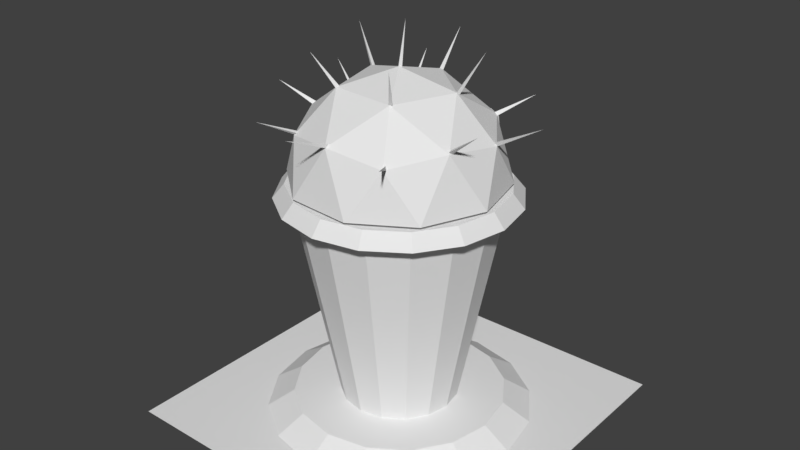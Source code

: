 # Source: BombTowerLevel3.blend  (saved by Blender 2.79.0; exported with 4.5.12 LTS)
import bpy
from mathutils import Matrix  # noqa: F401  (used for matrix-valued properties, if any)

bpy.ops.wm.read_factory_settings(use_empty=True)
scene = bpy.context.scene
scene.name = 'Scene'

# ---- collections
col_collection_1 = bpy.data.collections.new('Collection 1'); scene.collection.children.link(col_collection_1)

# ---- materials (node trees are filled in below, after node groups)
mat_cannonbox = bpy.data.materials.new('cannonBox')
mat_cannonbox.alpha_threshold = 0.0
mat_cannonbox.use_transparent_shadow = False
mat_cannonbox.roughness = 0.5
mat_cannon = bpy.data.materials.new('Cannon')
mat_cannon.alpha_threshold = 0.0
mat_cannon.use_transparent_shadow = False
mat_cannon.roughness = 0.5
mat_top = bpy.data.materials.new('Top')
mat_top.alpha_threshold = 0.0
mat_top.use_transparent_shadow = False
mat_top.roughness = 0.5
mat_spikes = bpy.data.materials.new('Spikes')
mat_spikes.alpha_threshold = 0.0
mat_spikes.use_transparent_shadow = False
mat_spikes.roughness = 0.5
mat_metal = bpy.data.materials.new('Metal')
mat_metal.alpha_threshold = 0.0
mat_metal.use_transparent_shadow = False
mat_metal.roughness = 0.5
mat_body = bpy.data.materials.new('body')
mat_body.alpha_threshold = 0.0
mat_body.use_transparent_shadow = False
mat_body.roughness = 0.5
mat_ground = bpy.data.materials.new('Ground')
mat_ground.alpha_threshold = 0.0
mat_ground.use_transparent_shadow = False
mat_ground.roughness = 0.5
mat_metal2 = bpy.data.materials.new('Metal2')
mat_metal2.alpha_threshold = 0.0
mat_metal2.use_transparent_shadow = False
mat_metal2.roughness = 0.5

# ---- material node trees

# ---- world
world_world = bpy.data.worlds.new('World'); scene.world = world_world
world_world.color = (0.05088, 0.05088, 0.05088)
world_world.use_sun_shadow = False
world_world.sun_shadow_jitter_overblur = 0.0
world_world.cycles.sampling_method = 'MANUAL'

# ---- meshes
me_cube_001 = bpy.data.meshes.new('Cube.001')
me_cube_001.from_pydata([(-0.3835, 0.009534, 0.6351), (-0.1957, 1.031, 0.4473), (-0.3835, 0.009534, -0.1793), (-0.1957, 1.031, 0.008427), (0.4309, 0.009534, 0.6351), (0.2432, 1.031, 0.4473), (0.4309, 0.009534, -0.1793), (0.2432, 1.031, 0.008427), (0.02372, 0.3812, 0.1076), (0.02372, -0.009568, -1.268), (0.158, 0.4465, 0.08903), (0.158, 0.05573, -1.287), (0.2136, 0.6041, 0.04426), (0.2136, 0.2134, -1.332), (0.158, 0.7617, -0.0005022), (0.158, 0.371, -1.376), (0.02372, 0.827, -0.01904), (0.02372, 0.4363, -1.395), (-0.1105, 0.7617, -0.0005022), (-0.1105, 0.371, -1.376), (-0.1662, 0.6041, 0.04426), (-0.1662, 0.2134, -1.332), (-0.1105, 0.4465, 0.08903), (-0.1105, 0.05573, -1.287), (0.1152, 0.106, -1.301), (0.02372, 0.06154, -1.288), (0.153, 0.2134, -1.332), (0.1152, 0.3207, -1.362), (0.02372, 0.3652, -1.375), (-0.06772, 0.3207, -1.362), (-0.1056, 0.2134, -1.332), (-0.06772, 0.106, -1.301), (0.1152, 0.2711, -0.7199), (0.02372, 0.2266, -0.7072), (0.153, 0.3784, -0.7503), (0.1152, 0.4858, -0.7808), (0.02372, 0.5302, -0.7935), (-0.06772, 0.4858, -0.7808), (-0.1056, 0.3784, -0.7503), (-0.06772, 0.2711, -0.7199), (0.6425, 0.7252, 1.528), (-0.8296, 0.7252, 1.415), (-1.177, 0.7252, -0.01998), (1.205, 0.7252, 0.1633), (-0.01558, 1.501, 0.4586), (1.384, 0.09724, 0.5663), (1.18, 0.09724, -0.2771), (0.3146, 0.09724, 1.823), (1.054, 0.09724, 1.369), (-1.212, 0.09724, 1.194), (-0.5507, 0.09724, 1.757), (-1.085, 0.09724, -0.4514), (-1.416, 0.09724, 0.3509), (0.5195, 0.09724, -0.8396), (-0.3458, 0.09724, -0.9062), (1.089, 0.8354, 0.9138), (-0.1072, 0.8354, 1.649), (-1.177, 0.8354, 0.7395), (-0.6414, 0.8354, -0.5587), (0.7585, 0.8354, -0.451), (0.3712, 1.292, 1.087), (0.7019, 1.292, 0.285), (-0.494, 1.292, 1.021), (-0.6981, 1.292, 0.1773), (0.04105, 1.292, -0.2774), (0.5438, 0.631, 1.368), (-0.7075, 0.631, 1.272), (-1.003, 0.631, 0.05181), (1.022, 0.631, 0.2076), (-0.01558, 1.291, 0.4586), (1.18, 0.05054, 0.5473), (1.007, 0.05054, -0.1668), (0.2695, 0.05054, 1.623), (0.8952, 0.05054, 1.238), (-1.035, 0.05054, 1.09), (-0.4754, 0.05054, 1.566), (-0.9306, 0.05054, -0.3159), (-1.211, 0.05054, 0.3634), (0.3854, 0.05773, -0.682), (-0.2374, 0.05772, -0.73), (0.9231, 0.7247, 0.8455), (-0.09348, 0.7247, 1.471), (-1.002, 0.7247, 0.6973), (-0.524, 0.7257, -0.4226), (0.6217, 0.7257, -0.3344), (0.3132, 1.113, 0.993), (0.5943, 1.112, 0.3111), (-0.4223, 1.113, 0.9364), (-0.5957, 1.113, 0.2195), (0.0345, 1.099, -0.1923), (0.02372, 0.04824, -0.8998), (0.1841, 0.1262, -0.9219), (0.2505, 0.3145, -0.9754), (0.1841, 0.5028, -1.029), (0.02372, 0.5808, -1.051), (-0.1367, 0.5028, -1.029), (-0.2031, 0.3145, -0.9754), (-0.1367, 0.1262, -0.9219), (0.158, 0.1632, -0.9085), (0.2136, 0.3208, -0.9533), (0.158, 0.4784, -0.998), (0.02372, 0.5437, -1.017), (-0.1105, 0.4784, -0.998), (-0.1662, 0.3208, -0.9533), (-0.1105, 0.1632, -0.9085), (0.02372, 0.09787, -0.8899), (0.7132, 0.8358, -0.386), (0.7042, 0.7931, -0.4249), (0.7491, 0.7896, -0.3877), (1.097, 1.066, -0.7736), (0.04052, 1.269, -0.2108), (0.009157, 1.236, -0.2481), (0.06756, 1.234, -0.2491), (0.02446, 1.729, -0.6661), (-0.6325, 0.8251, -0.499), (-0.6192, 0.7784, -0.5316), (-0.5805, 0.8218, -0.5254), (-0.8484, 1.164, -1.112), (-1.121, 0.6866, -0.0108), (-1.089, 0.7316, -0.02927), (-1.115, 0.7337, 0.02316), (-1.648, 1.068, -0.2458), (-0.6844, 1.211, 0.1718), (-0.6436, 1.237, 0.1385), (-0.644, 1.246, 0.1962), (-1.004, 1.768, 0.03854), (-1.121, 0.8065, 0.6791), (-1.091, 0.8528, 0.6987), (-1.102, 0.8075, 0.7342), (-1.566, 1.11, 0.9089), (-0.7924, 0.7392, 1.304), (-0.7486, 0.7232, 1.339), (-0.7961, 0.6894, 1.334), (-0.9908, 0.9857, 1.864), (-0.03924, 1.419, 0.4593), (-0.02149, 1.422, 0.4037), (0.01622, 1.433, 0.4469), (-0.000763, 2.05, 0.36), (-0.4946, 1.235, 0.9483), (-0.4441, 1.256, 0.9691), (-0.4724, 1.214, 0.9981), (-0.7154, 1.723, 1.214), (-0.08366, 0.849, 1.539), (-0.08703, 0.7952, 1.562), (-0.1356, 0.8225, 1.544), (-0.1368, 1.097, 2.232), (0.6036, 0.7464, 1.424), (0.6295, 0.6962, 1.439), (0.5765, 0.7093, 1.46), (0.994, 0.9817, 1.996), (1.007, 0.8313, 0.839), (1.036, 0.7816, 0.8482), (1.002, 0.8038, 0.8905), (1.531, 1.185, 1.001), (0.3426, 1.253, 1.008), (0.3857, 1.227, 1.037), (0.332, 1.23, 1.06), (0.5318, 1.779, 1.288), (0.6428, 1.247, 0.2533), (0.6915, 1.215, 0.2565), (0.6706, 1.241, 0.3044), (0.9368, 1.773, 0.06102), (1.114, 0.7307, 0.1289), (1.145, 0.6871, 0.1528), (1.131, 0.7341, 0.1847), (1.733, 1.031, 0.03711)], [], [(0, 1, 3, 2), (2, 3, 7, 6), (6, 7, 5, 4), (4, 5, 1, 0), (2, 6, 4, 0), (7, 3, 1, 5), (90, 9, 11, 91), (91, 11, 13, 92), (92, 13, 15, 93), (93, 15, 17, 94), (94, 17, 19, 95), (95, 19, 21, 96), (13, 11, 24, 26), (96, 21, 23, 97), (97, 23, 9, 90), (28, 27, 35, 36), (19, 17, 28, 29), (9, 23, 31, 25), (11, 9, 25, 24), (15, 13, 26, 27), (21, 19, 29, 30), (17, 15, 27, 28), (23, 21, 30, 31), (32, 33, 39, 38, 37, 36, 35, 34), (26, 24, 32, 34), (31, 30, 38, 39), (29, 28, 36, 37), (27, 26, 34, 35), (24, 25, 33, 32), (25, 31, 39, 33), (30, 29, 37, 38), (40, 55, 60), (41, 56, 62), (42, 57, 63), (43, 59, 61), (61, 64, 44), (61, 59, 64), (64, 63, 44), (64, 58, 63), (58, 42, 63), (63, 62, 44), (63, 57, 62), (57, 41, 62), (62, 60, 44), (62, 56, 60), (56, 40, 60), (60, 61, 44), (60, 55, 61), (55, 43, 61), (46, 59, 43), (46, 53, 59), (54, 51, 58), (51, 42, 58), (52, 57, 42), (52, 49, 57), (49, 41, 57), (50, 56, 41), (50, 47, 56), (47, 40, 56), (48, 55, 40), (48, 45, 55), (45, 43, 55), (51, 52, 42), (49, 50, 41), (47, 48, 40), (45, 46, 43), (65, 85, 80), (66, 87, 81), (67, 88, 82), (68, 86, 84), (86, 69, 89), (86, 89, 84), (89, 69, 88), (89, 88, 83), (83, 88, 67), (88, 69, 87), (88, 87, 82), (82, 87, 66), (87, 69, 85), (87, 85, 81), (81, 85, 65), (85, 69, 86), (85, 86, 80), (80, 86, 68), (71, 68, 84), (71, 84, 78), (79, 83, 76), (76, 83, 67), (77, 67, 82), (77, 82, 74), (74, 82, 66), (75, 66, 81), (75, 81, 72), (72, 81, 65), (73, 65, 80), (73, 80, 70), (70, 80, 68), (76, 67, 77), (74, 66, 75), (72, 65, 73), (70, 68, 71), (64, 59, 84, 89), (58, 64, 89, 83), (53, 46, 71, 78), (59, 53, 78, 84), (54, 58, 83, 79), (51, 54, 79, 76), (49, 52, 77, 74), (47, 50, 75, 72), (45, 48, 73, 70), (52, 51, 76, 77), (50, 49, 74, 75), (48, 47, 72, 73), (46, 45, 70, 71), (104, 97, 90, 105), (103, 96, 97, 104), (102, 95, 96, 103), (101, 94, 95, 102), (100, 93, 94, 101), (99, 92, 93, 100), (98, 91, 92, 99), (105, 90, 91, 98), (8, 105, 98, 10), (10, 98, 99, 12), (12, 99, 100, 14), (14, 100, 101, 16), (16, 101, 102, 18), (18, 102, 103, 20), (20, 103, 104, 22), (22, 104, 105, 8), (106, 109, 107), (107, 109, 108), (108, 109, 106), (110, 113, 111), (111, 113, 112), (112, 113, 110), (114, 117, 115), (115, 117, 116), (116, 117, 114), (118, 121, 119), (119, 121, 120), (120, 121, 118), (122, 125, 123), (123, 125, 124), (124, 125, 122), (126, 129, 127), (127, 129, 128), (128, 129, 126), (130, 133, 131), (131, 133, 132), (132, 133, 130), (134, 137, 135), (135, 137, 136), (136, 137, 134), (138, 141, 139), (139, 141, 140), (140, 141, 138), (142, 145, 143), (143, 145, 144), (144, 145, 142), (146, 149, 147), (147, 149, 148), (148, 149, 146), (150, 153, 151), (151, 153, 152), (152, 153, 150), (154, 157, 155), (155, 157, 156), (156, 157, 154), (158, 161, 159), (159, 161, 160), (160, 161, 158), (162, 165, 163), (163, 165, 164), (164, 165, 162)])
me_cube_001.polygons.foreach_set('material_index', [0, 0, 0, 0, 0, 0, 1, 1, 1, 1, 1, 1, 1, 1, 1, 1, 1, 1, 1, 1, 1, 1, 1, 1, 1, 1, 1, 1, 1, 1, 1, 2, 2, 2, 2, 2, 2, 2, 2, 2, 2, 2, 2, 2, 2, 2, 2, 2, 2, 2, 2, 2, 2, 2, 2, 2, 2, 2, 2, 2, 2, 2, 2, 2, 2, 2, 2, 2, 2, 2, 2, 2, 2, 2, 2, 2, 2, 2, 2, 2, 2, 2, 2, 2, 2, 2, 2, 2, 2, 2, 2, 2, 2, 2, 2, 2, 2, 2, 2, 2, 2, 2, 2, 2, 2, 2, 2, 2, 2, 2, 2, 2, 2, 2, 1, 1, 1, 1, 1, 1, 1, 1, 1, 1, 1, 1, 1, 1, 1, 1, 3, 3, 3, 3, 3, 3, 3, 3, 3, 3, 3, 3, 3, 3, 3, 3, 3, 3, 3, 3, 3, 3, 3, 3, 3, 3, 3, 3, 3, 3, 3, 3, 3, 3, 3, 3, 3, 3, 3, 3, 3, 3, 3, 3, 3])
me_cube_001.materials.append(mat_cannonbox)
me_cube_001.materials.append(mat_cannon)
me_cube_001.materials.append(mat_top)
me_cube_001.materials.append(mat_spikes)
me_cube_001.use_remesh_preserve_volume = False
me_cube_001.use_remesh_preserve_attributes = False
me_cube_001.use_mirror_vertex_groups = False
me_cube_001.update()
me_cylinder = bpy.data.meshes.new('Cylinder')
me_cylinder.from_pydata([(-6.464e-08, 0.2575, -0.8316), (-9.831e-08, 3.257, -1.415), (0.3182, 0.2575, -0.7683), (0.5416, 3.257, -1.307), (0.588, 0.2575, -0.588), (1.001, 3.257, -1.001), (0.7683, 0.2575, -0.3182), (1.307, 3.257, -0.5416), (0.8316, 0.2575, -1.751e-08), (1.415, 3.257, -1.704e-07), (0.7683, 0.2575, 0.3182), (1.307, 3.257, 0.5416), (0.588, 0.2575, 0.588), (1.001, 3.257, 1.001), (0.3182, 0.2575, 0.7683), (0.5416, 3.257, 1.307), (9.707e-09, 0.2575, 0.8316), (2.822e-08, 3.257, 1.415), (-0.3182, 0.2575, 0.7683), (-0.5416, 3.257, 1.307), (-0.588, 0.2575, 0.588), (-1.001, 3.257, 1.001), (-0.7683, 0.2575, 0.3182), (-1.307, 3.257, 0.5416), (-0.8316, 0.2575, -1.751e-08), (-1.415, 3.257, -1.704e-07), (-0.7683, 0.2575, -0.3182), (-1.307, 3.257, -0.5416), (-0.588, 0.2575, -0.588), (-1.001, 3.257, -1.001), (-0.3182, 0.2575, -0.7683), (-0.5416, 3.257, -1.307), (-9.378e-08, 0.2495, -1.487), (0.5692, 0.2495, -1.374), (1.052, 0.2495, -1.052), (1.374, 0.2495, -0.5692), (1.487, 0.2495, -3.492e-08), (1.374, 0.2495, 0.5692), (1.052, 0.2495, 1.052), (0.5692, 0.2495, 1.374), (2.207e-08, 0.2495, 1.487), (-0.5692, 0.2495, 1.374), (-1.052, 0.2495, 1.052), (-1.374, 0.2495, 0.5692), (-1.487, 0.2495, -3.492e-08), (-1.374, 0.2495, -0.5692), (-1.052, 0.2495, -1.052), (-0.5692, 0.2495, -1.374), (-1.175e-07, 0.009033, -1.868), (0.7149, 0.009033, -1.726), (1.321, 0.009033, -1.321), (1.726, 0.009033, -0.7149), (1.868, 0.009033, -4.093e-08), (1.726, 0.009033, 0.7149), (1.321, 0.009033, 1.321), (0.7149, 0.009033, 1.726), (2.802e-08, 0.009033, 1.868), (-0.7149, 0.009033, 1.726), (-1.321, 0.009033, 1.321), (-1.726, 0.009033, 0.7149), (-1.868, 0.009033, -4.093e-08), (-1.726, 0.009033, -0.7149), (-1.321, 0.009033, -1.321), (-0.7149, 0.009033, -1.726), (0.3868, 3.423, -0.9339), (-8.781e-08, 3.423, -1.011), (0.7147, 3.423, -0.7147), (0.9339, 3.423, -0.3868), (1.011, 3.423, -1.762e-07), (0.9339, 3.423, 0.3868), (0.7147, 3.423, 0.7147), (0.3868, 3.423, 0.9338), (2.395e-08, 3.423, 1.011), (-0.3868, 3.423, 0.9339), (-0.7147, 3.423, 0.7147), (-0.9339, 3.423, 0.3868), (-1.011, 3.423, -1.762e-07), (-0.9339, 3.423, -0.3868), (-0.7147, 3.423, -0.7147), (-0.3868, 3.423, -0.9339), (0.6301, 3.242, -1.521), (-9.086e-08, 3.242, -1.647), (1.164, 3.242, -1.164), (1.521, 3.242, -0.6301), (1.647, 3.242, -1.77e-07), (1.521, 3.242, 0.6301), (1.164, 3.242, 1.164), (0.6301, 3.242, 1.521), (3.302e-08, 3.242, 1.647), (-0.6301, 3.242, 1.521), (-1.164, 3.242, 1.164), (-1.521, 3.242, 0.6301), (-1.647, 3.242, -1.77e-07), (-1.521, 3.242, -0.6301), (-1.164, 3.242, -1.164), (-0.6301, 3.242, -1.521), (0.5685, 3.439, -1.372), (-8.781e-08, 3.439, -1.485), (1.05, 3.439, -1.05), (1.372, 3.439, -0.5685), (1.485, 3.439, -1.769e-07), (1.372, 3.439, 0.5685), (1.05, 3.439, 1.05), (0.5685, 3.439, 1.372), (2.395e-08, 3.439, 1.485), (-0.5685, 3.439, 1.372), (-1.05, 3.439, 1.05), (-1.372, 3.439, 0.5685), (-1.485, 3.439, -1.769e-07), (-1.372, 3.439, -0.5685), (-1.05, 3.439, -1.05), (-0.5685, 3.439, -1.372), (-2.5, 0.009033, 2.5), (2.5, 0.009033, 2.5), (-2.5, 0.009033, -2.5), (2.5, 0.009033, -2.5)], [], [(0, 1, 3, 2), (2, 3, 5, 4), (4, 5, 7, 6), (6, 7, 9, 8), (8, 9, 11, 10), (10, 11, 13, 12), (12, 13, 15, 14), (14, 15, 17, 16), (16, 17, 19, 18), (18, 19, 21, 20), (20, 21, 23, 22), (22, 23, 25, 24), (24, 25, 27, 26), (26, 27, 29, 28), (66, 67, 99, 98), (28, 29, 31, 30), (30, 31, 1, 0), (16, 18, 41, 40), (24, 26, 45, 44), (6, 8, 36, 35), (14, 16, 40, 39), (22, 24, 44, 43), (4, 6, 35, 34), (36, 37, 53, 52), (41, 42, 58, 57), (46, 47, 63, 62), (34, 35, 51, 50), (39, 40, 56, 55), (32, 33, 49, 48), (44, 45, 61, 60), (37, 38, 54, 53), (42, 43, 59, 58), (47, 32, 48, 63), (35, 36, 52, 51), (40, 41, 57, 56), (45, 46, 62, 61), (33, 34, 50, 49), (38, 39, 55, 54), (43, 44, 60, 59), (8, 10, 37, 36), (26, 28, 46, 45), (0, 2, 33, 32), (18, 20, 42, 41), (10, 12, 38, 37), (28, 30, 47, 46), (2, 4, 34, 33), (20, 22, 43, 42), (12, 14, 39, 38), (30, 0, 32, 47), (64, 65, 79, 78, 77, 76, 75, 74, 73, 72, 71, 70, 69, 68, 67, 66), (79, 65, 97, 111), (27, 25, 92, 93), (9, 7, 83, 84), (64, 66, 98, 96), (78, 79, 111, 110), (65, 64, 96, 97), (17, 15, 87, 88), (77, 78, 110, 109), (76, 77, 109, 108), (25, 23, 91, 92), (7, 5, 82, 83), (75, 76, 108, 107), (1, 31, 95, 81), (74, 75, 107, 106), (15, 13, 86, 87), (85, 84, 100, 101), (90, 89, 105, 106), (95, 94, 110, 111), (83, 82, 98, 99), (88, 87, 103, 104), (93, 92, 108, 109), (80, 81, 97, 96), (86, 85, 101, 102), (91, 90, 106, 107), (81, 95, 111, 97), (84, 83, 99, 100), (89, 88, 104, 105), (94, 93, 109, 110), (82, 80, 96, 98), (87, 86, 102, 103), (92, 91, 107, 108), (19, 17, 88, 89), (67, 68, 100, 99), (68, 69, 101, 100), (11, 9, 84, 85), (29, 27, 93, 94), (3, 1, 81, 80), (69, 70, 102, 101), (21, 19, 89, 90), (70, 71, 103, 102), (71, 72, 104, 103), (13, 11, 85, 86), (31, 29, 94, 95), (72, 73, 105, 104), (5, 3, 80, 82), (23, 21, 90, 91), (73, 74, 106, 105), (112, 113, 115, 114)])
me_cylinder.polygons.foreach_set('material_index', [1, 1, 1, 1, 1, 1, 1, 1, 1, 1, 1, 1, 1, 1, 0, 1, 1, 3, 3, 3, 3, 3, 3, 0, 0, 0, 0, 0, 0, 0, 0, 0, 0, 0, 0, 0, 0, 0, 0, 3, 3, 3, 3, 3, 3, 3, 3, 3, 3, 0, 0, 0, 0, 0, 0, 0, 0, 0, 0, 0, 0, 0, 0, 0, 0, 3, 3, 3, 3, 3, 3, 3, 3, 3, 3, 3, 3, 3, 3, 3, 3, 0, 0, 0, 0, 0, 0, 0, 0, 0, 0, 0, 0, 0, 0, 0, 0, 2])
me_cylinder.materials.append(mat_metal)
me_cylinder.materials.append(mat_body)
me_cylinder.materials.append(mat_ground)
me_cylinder.materials.append(mat_metal2)
me_cylinder.use_remesh_preserve_volume = False
me_cylinder.use_remesh_preserve_attributes = False
me_cylinder.use_mirror_vertex_groups = False
me_cylinder.update()

# ---- objects
ob_roof = bpy.data.objects.new('Roof', me_cube_001)
ob_body = bpy.data.objects.new('Body', me_cylinder)

# ---- transforms, parenting, visibility, modifiers, constraints
ob_roof.location = (0.02081, 0.4586, 3.38)
ob_roof.rotation_euler = (1.571, 0.0, 0.0)
ob_roof.scale = (1.05, 1.05, 1.05)
ob_roof.lineart.crease_threshold = 0.0
ob_body.location = (8.781e-08, 1.73e-07, -0.009033)
ob_body.rotation_euler = (1.571, 0.0, 0.0)
ob_body.lineart.crease_threshold = 0.0

# ---- collection membership
col_collection_1.objects.link(ob_roof)
col_collection_1.objects.link(ob_body)

# ---- scene / render settings (as saved in the file)
scene.frame_start = 1; scene.frame_end = 250; scene.frame_set(1)
scene.render.engine = 'BLENDER_EEVEE_NEXT'
scene.render.resolution_percentage = 50
scene.render.dither_intensity = 0.0
scene.cycles.use_denoising = False
scene.cycles.samples = 128
scene.cycles.sampling_pattern = 'TABULATED_SOBOL'
scene.cycles.use_adaptive_sampling = False
scene.cycles.use_light_tree = False
scene.cycles.blur_glossy = 0.0
scene.cycles.sample_clamp_indirect = 0.0
scene.view_settings.view_transform = 'Standard'
bpy.context.view_layer.update()

# ---- added for rendering (the .blend has no active camera and no usable light): camera, sun
cam_auto = bpy.data.cameras.new('AutoCamera')
cam_auto.lens = 50.0
cam_auto.sensor_width = 36.0
cam_auto.clip_end = 1000.0
ob_auto_camera = bpy.data.objects.new('AutoCamera', cam_auto)
scene.collection.objects.link(ob_auto_camera)
ob_auto_camera.location = (8.30686, -9.96824, 9.41173)
ob_auto_camera.rotation_euler = (1.09748, -7.21219e-08, 0.694738)
scene.camera = ob_auto_camera
light_auto_sun = bpy.data.lights.new('AutoSun', 'SUN')
light_auto_sun.energy = 3.0
light_auto_sun.angle = 0.0523599
ob_auto_sun = bpy.data.objects.new('AutoSun', light_auto_sun)
scene.collection.objects.link(ob_auto_sun)
ob_auto_sun.rotation_euler = (0.872665, 0.174533, 0.523599)
bpy.context.view_layer.update()
